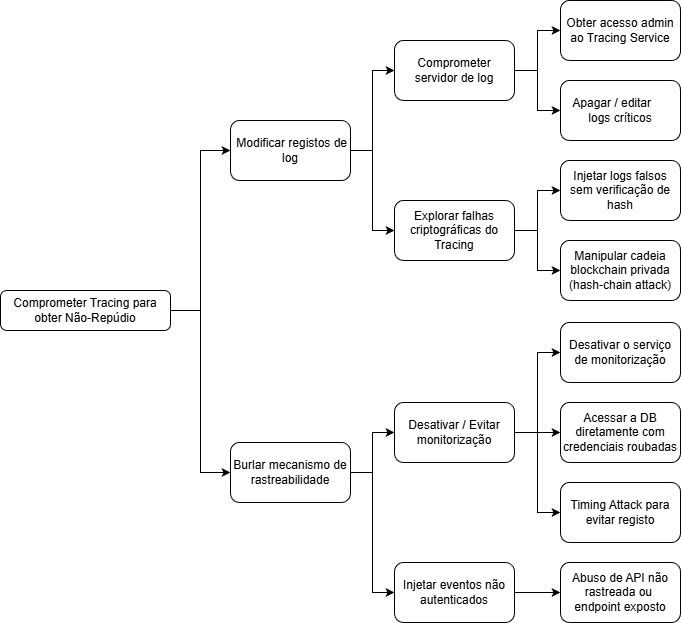

The diagram above was exported from draw.io. Its source (the exported page's mxGraphModel, read from the mxfile embedded in the PNG):
<mxGraphModel dx="1423" dy="814" grid="1" gridSize="10" guides="1" tooltips="1" connect="1" arrows="1" fold="1" page="1" pageScale="1" pageWidth="827" pageHeight="1169" math="0" shadow="0">
  <root>
    <mxCell id="0" />
    <mxCell id="1" parent="0" />
    <mxCell id="No2pfD4sGw6dgpDSeMvN-1" edge="1" parent="1" source="No2pfD4sGw6dgpDSeMvN-3" style="edgeStyle=orthogonalEdgeStyle;rounded=0;orthogonalLoop=1;jettySize=auto;html=1;exitX=1;exitY=0.5;exitDx=0;exitDy=0;entryX=0;entryY=0.5;entryDx=0;entryDy=0;" target="No2pfD4sGw6dgpDSeMvN-10">
      <mxGeometry relative="1" as="geometry" />
    </mxCell>
    <mxCell id="No2pfD4sGw6dgpDSeMvN-2" edge="1" parent="1" source="No2pfD4sGw6dgpDSeMvN-3" style="edgeStyle=orthogonalEdgeStyle;rounded=0;orthogonalLoop=1;jettySize=auto;html=1;exitX=1;exitY=0.5;exitDx=0;exitDy=0;entryX=0;entryY=0.5;entryDx=0;entryDy=0;" target="No2pfD4sGw6dgpDSeMvN-7">
      <mxGeometry relative="1" as="geometry" />
    </mxCell>
    <mxCell id="No2pfD4sGw6dgpDSeMvN-3" parent="1" style="rounded=1;whiteSpace=wrap;html=1;" value="Comprometer Tracing para obter Não-Repúdio" vertex="1">
      <mxGeometry height="40" width="170" x="300" y="570" as="geometry" />
    </mxCell>
    <mxCell id="No2pfD4sGw6dgpDSeMvN-4" edge="1" parent="1" source="No2pfD4sGw6dgpDSeMvN-7" style="edgeStyle=orthogonalEdgeStyle;rounded=0;orthogonalLoop=1;jettySize=auto;html=1;exitX=1;exitY=0.5;exitDx=0;exitDy=0;entryX=0;entryY=0.5;entryDx=0;entryDy=0;" target="No2pfD4sGw6dgpDSeMvN-15">
      <mxGeometry relative="1" as="geometry" />
    </mxCell>
    <mxCell id="No2pfD4sGw6dgpDSeMvN-5" edge="1" parent="1" source="No2pfD4sGw6dgpDSeMvN-7" style="edgeStyle=orthogonalEdgeStyle;rounded=0;orthogonalLoop=1;jettySize=auto;html=1;exitX=1;exitY=0.5;exitDx=0;exitDy=0;entryX=0;entryY=0.5;entryDx=0;entryDy=0;" target="No2pfD4sGw6dgpDSeMvN-19">
      <mxGeometry relative="1" as="geometry" />
    </mxCell>
    <mxCell id="No2pfD4sGw6dgpDSeMvN-7" parent="1" style="rounded=1;whiteSpace=wrap;html=1;" value="&amp;nbsp;Modificar registos de log" vertex="1">
      <mxGeometry height="60" width="120" x="530" y="400" as="geometry" />
    </mxCell>
    <mxCell id="No2pfD4sGw6dgpDSeMvN-8" edge="1" parent="1" source="No2pfD4sGw6dgpDSeMvN-10" style="edgeStyle=orthogonalEdgeStyle;rounded=0;orthogonalLoop=1;jettySize=auto;html=1;exitX=1;exitY=0.5;exitDx=0;exitDy=0;entryX=0;entryY=0.5;entryDx=0;entryDy=0;" target="No2pfD4sGw6dgpDSeMvN-28">
      <mxGeometry relative="1" as="geometry" />
    </mxCell>
    <mxCell id="No2pfD4sGw6dgpDSeMvN-9" edge="1" parent="1" source="No2pfD4sGw6dgpDSeMvN-10" style="edgeStyle=orthogonalEdgeStyle;rounded=0;orthogonalLoop=1;jettySize=auto;html=1;exitX=1;exitY=0.5;exitDx=0;exitDy=0;entryX=0;entryY=0.5;entryDx=0;entryDy=0;" target="No2pfD4sGw6dgpDSeMvN-33">
      <mxGeometry relative="1" as="geometry" />
    </mxCell>
    <mxCell id="No2pfD4sGw6dgpDSeMvN-10" parent="1" style="rounded=1;whiteSpace=wrap;html=1;" value="Burlar mecanismo de rastreabilidade" vertex="1">
      <mxGeometry height="60" width="120" x="530" y="722" as="geometry" />
    </mxCell>
    <mxCell id="No2pfD4sGw6dgpDSeMvN-11" parent="1" style="rounded=1;whiteSpace=wrap;html=1;" value="Injetar logs falsos sem verificação de hash" vertex="1">
      <mxGeometry height="60" width="120" x="860" y="440" as="geometry" />
    </mxCell>
    <mxCell id="No2pfD4sGw6dgpDSeMvN-12" parent="1" style="rounded=1;whiteSpace=wrap;html=1;" value="Manipular cadeia blockchain privada (hash-chain attack)" vertex="1">
      <mxGeometry height="60" width="120" x="860" y="520" as="geometry" />
    </mxCell>
    <mxCell id="No2pfD4sGw6dgpDSeMvN-13" edge="1" parent="1" source="No2pfD4sGw6dgpDSeMvN-15" style="edgeStyle=orthogonalEdgeStyle;rounded=0;orthogonalLoop=1;jettySize=auto;html=1;exitX=1;exitY=0.5;exitDx=0;exitDy=0;entryX=0;entryY=0.5;entryDx=0;entryDy=0;" target="No2pfD4sGw6dgpDSeMvN-20">
      <mxGeometry relative="1" as="geometry" />
    </mxCell>
    <mxCell id="No2pfD4sGw6dgpDSeMvN-14" edge="1" parent="1" source="No2pfD4sGw6dgpDSeMvN-15" style="edgeStyle=orthogonalEdgeStyle;rounded=0;orthogonalLoop=1;jettySize=auto;html=1;exitX=1;exitY=0.5;exitDx=0;exitDy=0;entryX=0;entryY=0.5;entryDx=0;entryDy=0;" target="No2pfD4sGw6dgpDSeMvN-21">
      <mxGeometry relative="1" as="geometry" />
    </mxCell>
    <mxCell id="No2pfD4sGw6dgpDSeMvN-15" parent="1" style="rounded=1;whiteSpace=wrap;html=1;" value="Comprometer servidor de log" vertex="1">
      <mxGeometry height="60" width="120" x="694" y="320" as="geometry" />
    </mxCell>
    <mxCell id="No2pfD4sGw6dgpDSeMvN-17" edge="1" parent="1" source="No2pfD4sGw6dgpDSeMvN-19" style="edgeStyle=orthogonalEdgeStyle;rounded=0;orthogonalLoop=1;jettySize=auto;html=1;exitX=1;exitY=0.5;exitDx=0;exitDy=0;entryX=0;entryY=0.5;entryDx=0;entryDy=0;" target="No2pfD4sGw6dgpDSeMvN-11">
      <mxGeometry relative="1" as="geometry" />
    </mxCell>
    <mxCell id="No2pfD4sGw6dgpDSeMvN-18" edge="1" parent="1" source="No2pfD4sGw6dgpDSeMvN-19" style="edgeStyle=orthogonalEdgeStyle;rounded=0;orthogonalLoop=1;jettySize=auto;html=1;exitX=1;exitY=0.5;exitDx=0;exitDy=0;entryX=0;entryY=0.5;entryDx=0;entryDy=0;" target="No2pfD4sGw6dgpDSeMvN-12">
      <mxGeometry relative="1" as="geometry" />
    </mxCell>
    <mxCell id="No2pfD4sGw6dgpDSeMvN-19" parent="1" style="rounded=1;whiteSpace=wrap;html=1;" value="Explorar falhas criptográficas do Tracing" vertex="1">
      <mxGeometry height="60" width="120" x="694" y="480" as="geometry" />
    </mxCell>
    <mxCell id="No2pfD4sGw6dgpDSeMvN-20" parent="1" style="rounded=1;whiteSpace=wrap;html=1;" value="Obter acesso admin ao Tracing Service" vertex="1">
      <mxGeometry height="60" width="120" x="860" y="280" as="geometry" />
    </mxCell>
    <mxCell id="No2pfD4sGw6dgpDSeMvN-21" parent="1" style="rounded=1;whiteSpace=wrap;html=1;" value="Apagar / editar&amp;nbsp; &amp;nbsp; &amp;nbsp; logs críticos" vertex="1">
      <mxGeometry height="60" width="120" x="860" y="360" as="geometry" />
    </mxCell>
    <mxCell id="No2pfD4sGw6dgpDSeMvN-24" parent="1" style="rounded=1;whiteSpace=wrap;html=1;" value="Desativar o serviço de monitorização" vertex="1">
      <mxGeometry height="60" width="120" x="860" y="602" as="geometry" />
    </mxCell>
    <mxCell id="No2pfD4sGw6dgpDSeMvN-25" parent="1" style="rounded=1;whiteSpace=wrap;html=1;" value="Acessar a DB diretamente com credenciais roubadas" vertex="1">
      <mxGeometry height="60" width="120" x="860" y="682" as="geometry" />
    </mxCell>
    <mxCell id="No2pfD4sGw6dgpDSeMvN-35" edge="1" parent="1" source="No2pfD4sGw6dgpDSeMvN-28" style="edgeStyle=orthogonalEdgeStyle;rounded=0;orthogonalLoop=1;jettySize=auto;html=1;exitX=1;exitY=0.5;exitDx=0;exitDy=0;entryX=0;entryY=0.5;entryDx=0;entryDy=0;" target="No2pfD4sGw6dgpDSeMvN-24">
      <mxGeometry relative="1" as="geometry" />
    </mxCell>
    <mxCell id="No2pfD4sGw6dgpDSeMvN-36" edge="1" parent="1" source="No2pfD4sGw6dgpDSeMvN-28" style="edgeStyle=orthogonalEdgeStyle;rounded=0;orthogonalLoop=1;jettySize=auto;html=1;exitX=1;exitY=0.5;exitDx=0;exitDy=0;entryX=0;entryY=0.5;entryDx=0;entryDy=0;" target="No2pfD4sGw6dgpDSeMvN-25">
      <mxGeometry relative="1" as="geometry" />
    </mxCell>
    <mxCell id="No2pfD4sGw6dgpDSeMvN-37" edge="1" parent="1" source="No2pfD4sGw6dgpDSeMvN-28" style="edgeStyle=orthogonalEdgeStyle;rounded=0;orthogonalLoop=1;jettySize=auto;html=1;exitX=1;exitY=0.5;exitDx=0;exitDy=0;entryX=0;entryY=0.5;entryDx=0;entryDy=0;" target="No2pfD4sGw6dgpDSeMvN-29">
      <mxGeometry relative="1" as="geometry" />
    </mxCell>
    <mxCell id="No2pfD4sGw6dgpDSeMvN-28" parent="1" style="rounded=1;whiteSpace=wrap;html=1;" value="Desativar / Evitar monitorização" vertex="1">
      <mxGeometry height="60" width="120" x="694" y="682" as="geometry" />
    </mxCell>
    <mxCell id="No2pfD4sGw6dgpDSeMvN-29" parent="1" style="rounded=1;whiteSpace=wrap;html=1;" value="Timing Attack para evitar registo" vertex="1">
      <mxGeometry height="60" width="120" x="860" y="762" as="geometry" />
    </mxCell>
    <mxCell id="No2pfD4sGw6dgpDSeMvN-30" parent="1" style="rounded=1;whiteSpace=wrap;html=1;" value="Abuso de API não rastreada ou&amp;nbsp; endpoint exposto" vertex="1">
      <mxGeometry height="60" width="120" x="860" y="842" as="geometry" />
    </mxCell>
    <mxCell id="No2pfD4sGw6dgpDSeMvN-32" edge="1" parent="1" source="No2pfD4sGw6dgpDSeMvN-33" style="edgeStyle=orthogonalEdgeStyle;rounded=0;orthogonalLoop=1;jettySize=auto;html=1;exitX=1;exitY=0.5;exitDx=0;exitDy=0;entryX=0;entryY=0.5;entryDx=0;entryDy=0;" target="No2pfD4sGw6dgpDSeMvN-30">
      <mxGeometry relative="1" as="geometry" />
    </mxCell>
    <mxCell id="No2pfD4sGw6dgpDSeMvN-33" parent="1" style="rounded=1;whiteSpace=wrap;html=1;" value="Injetar eventos não autenticados" vertex="1">
      <mxGeometry height="60" width="120" x="694" y="842" as="geometry" />
    </mxCell>
  </root>
</mxGraphModel>